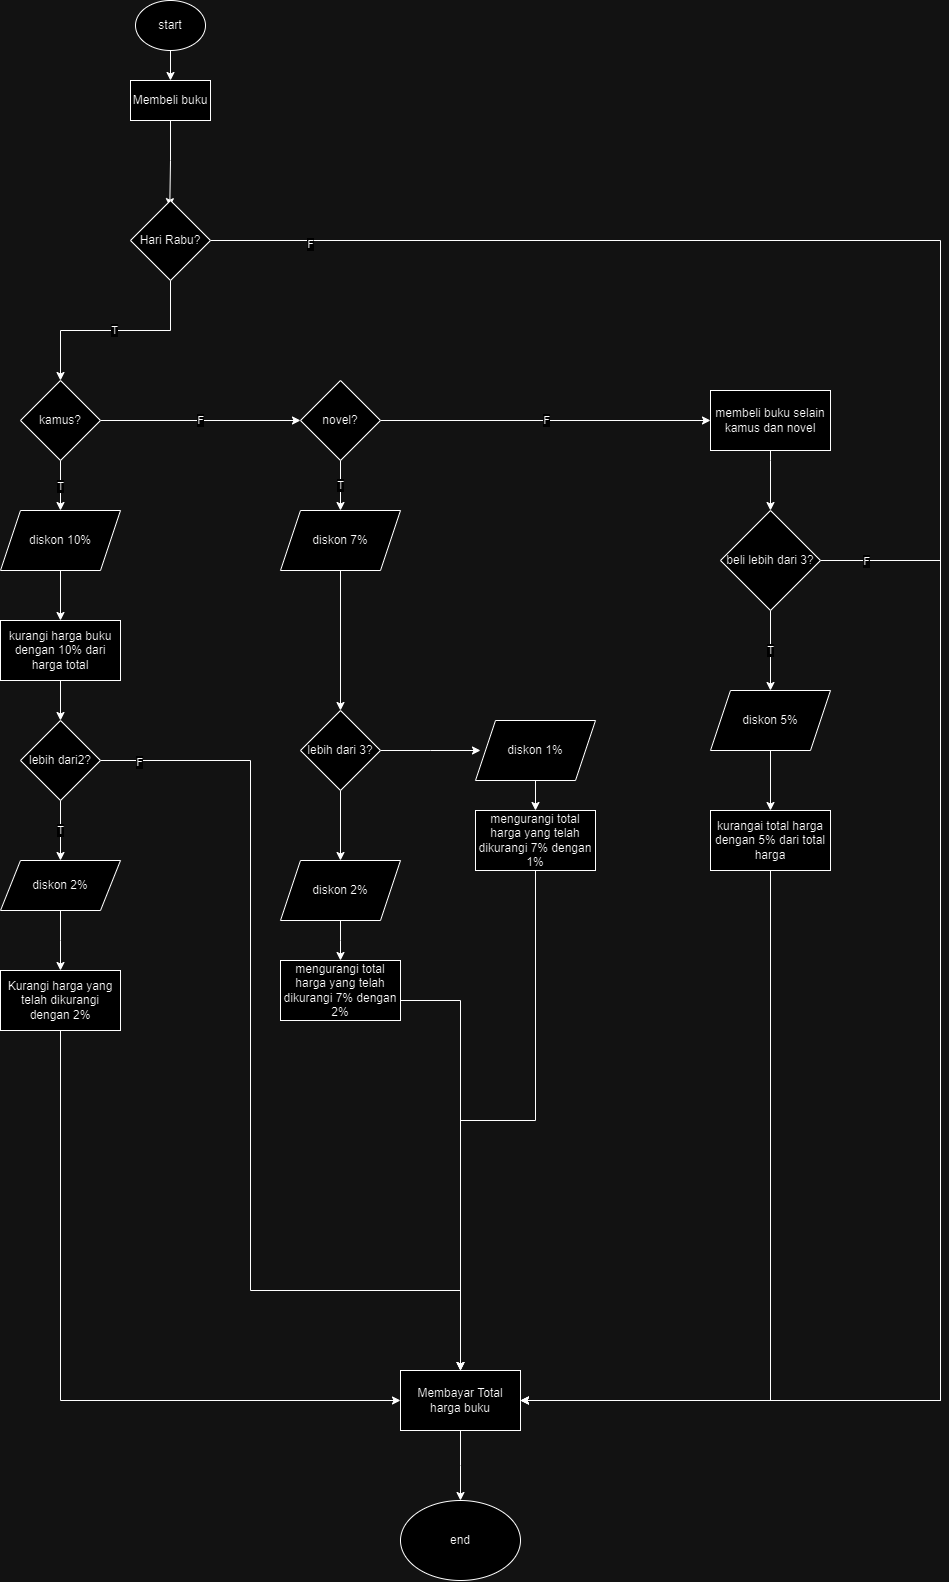

The diagram above was exported from draw.io. Its source (the exported page's mxGraphModel, read from the mxfile embedded in the PNG):
<mxGraphModel dx="2899" dy="1054" grid="1" gridSize="10" guides="1" tooltips="1" connect="1" arrows="1" fold="1" page="1" pageScale="1" pageWidth="850" pageHeight="1100" math="0" shadow="0">
  <root>
    <mxCell id="0" />
    <mxCell id="1" parent="0" />
    <mxCell id="d0dsDxNhtAUR1CVnfRTj-10" value="F" style="edgeStyle=orthogonalEdgeStyle;rounded=0;orthogonalLoop=1;jettySize=auto;html=1;exitX=1;exitY=0.5;exitDx=0;exitDy=0;" parent="1" source="hAwK8bVaCpkIssE21g3q-1" target="hAwK8bVaCpkIssE21g3q-16" edge="1">
      <mxGeometry relative="1" as="geometry" />
    </mxCell>
    <mxCell id="d0dsDxNhtAUR1CVnfRTj-11" value="T" style="edgeStyle=orthogonalEdgeStyle;rounded=0;orthogonalLoop=1;jettySize=auto;html=1;exitX=0.5;exitY=1;exitDx=0;exitDy=0;" parent="1" source="hAwK8bVaCpkIssE21g3q-1" target="hAwK8bVaCpkIssE21g3q-3" edge="1">
      <mxGeometry relative="1" as="geometry" />
    </mxCell>
    <mxCell id="hAwK8bVaCpkIssE21g3q-1" value="kamus?" style="rhombus;whiteSpace=wrap;html=1;" parent="1" vertex="1">
      <mxGeometry x="-30" y="400" width="80" height="80" as="geometry" />
    </mxCell>
    <mxCell id="d0dsDxNhtAUR1CVnfRTj-19" style="edgeStyle=orthogonalEdgeStyle;rounded=0;orthogonalLoop=1;jettySize=auto;html=1;entryX=0.5;entryY=0;entryDx=0;entryDy=0;" parent="1" source="hAwK8bVaCpkIssE21g3q-3" target="d0dsDxNhtAUR1CVnfRTj-18" edge="1">
      <mxGeometry relative="1" as="geometry" />
    </mxCell>
    <mxCell id="hAwK8bVaCpkIssE21g3q-3" value="diskon 10%" style="shape=parallelogram;perimeter=parallelogramPerimeter;whiteSpace=wrap;html=1;fixedSize=1;" parent="1" vertex="1">
      <mxGeometry x="-50" y="530" width="120" height="60" as="geometry" />
    </mxCell>
    <mxCell id="d0dsDxNhtAUR1CVnfRTj-13" value="T" style="edgeStyle=orthogonalEdgeStyle;rounded=0;orthogonalLoop=1;jettySize=auto;html=1;exitX=0.5;exitY=1;exitDx=0;exitDy=0;entryX=0.5;entryY=0;entryDx=0;entryDy=0;" parent="1" source="hAwK8bVaCpkIssE21g3q-5" target="hAwK8bVaCpkIssE21g3q-6" edge="1">
      <mxGeometry relative="1" as="geometry" />
    </mxCell>
    <mxCell id="d0dsDxNhtAUR1CVnfRTj-24" style="edgeStyle=orthogonalEdgeStyle;rounded=0;orthogonalLoop=1;jettySize=auto;html=1;exitX=1;exitY=0.5;exitDx=0;exitDy=0;" parent="1" source="hAwK8bVaCpkIssE21g3q-5" target="d0dsDxNhtAUR1CVnfRTj-5" edge="1">
      <mxGeometry relative="1" as="geometry">
        <Array as="points">
          <mxPoint x="200" y="780" />
          <mxPoint x="200" y="1310" />
        </Array>
      </mxGeometry>
    </mxCell>
    <mxCell id="d0dsDxNhtAUR1CVnfRTj-41" value="F" style="edgeLabel;html=1;align=center;verticalAlign=middle;resizable=0;points=[];" parent="d0dsDxNhtAUR1CVnfRTj-24" connectable="0" vertex="1">
      <mxGeometry x="-0.9204" y="-1" relative="1" as="geometry">
        <mxPoint as="offset" />
      </mxGeometry>
    </mxCell>
    <mxCell id="hAwK8bVaCpkIssE21g3q-5" value="lebih dari2?" style="rhombus;whiteSpace=wrap;html=1;" parent="1" vertex="1">
      <mxGeometry x="-30" y="740" width="80" height="80" as="geometry" />
    </mxCell>
    <mxCell id="d0dsDxNhtAUR1CVnfRTj-21" style="edgeStyle=orthogonalEdgeStyle;rounded=0;orthogonalLoop=1;jettySize=auto;html=1;" parent="1" source="hAwK8bVaCpkIssE21g3q-6" edge="1">
      <mxGeometry relative="1" as="geometry">
        <mxPoint x="10" y="990" as="targetPoint" />
      </mxGeometry>
    </mxCell>
    <mxCell id="hAwK8bVaCpkIssE21g3q-6" value="diskon 2%" style="shape=parallelogram;perimeter=parallelogramPerimeter;whiteSpace=wrap;html=1;fixedSize=1;" parent="1" vertex="1">
      <mxGeometry x="-50" y="880" width="120" height="50" as="geometry" />
    </mxCell>
    <mxCell id="hAwK8bVaCpkIssE21g3q-11" style="edgeStyle=orthogonalEdgeStyle;rounded=0;orthogonalLoop=1;jettySize=auto;html=1;exitX=0.5;exitY=1;exitDx=0;exitDy=0;entryX=0.5;entryY=0;entryDx=0;entryDy=0;" parent="1" source="hAwK8bVaCpkIssE21g3q-9" target="hAwK8bVaCpkIssE21g3q-10" edge="1">
      <mxGeometry relative="1" as="geometry" />
    </mxCell>
    <mxCell id="hAwK8bVaCpkIssE21g3q-9" value="start" style="ellipse;whiteSpace=wrap;html=1;" parent="1" vertex="1">
      <mxGeometry x="85" y="20" width="70" height="50" as="geometry" />
    </mxCell>
    <mxCell id="d0dsDxNhtAUR1CVnfRTj-14" style="edgeStyle=orthogonalEdgeStyle;rounded=0;orthogonalLoop=1;jettySize=auto;html=1;entryX=0.491;entryY=0.077;entryDx=0;entryDy=0;entryPerimeter=0;" parent="1" source="hAwK8bVaCpkIssE21g3q-10" target="d0dsDxNhtAUR1CVnfRTj-3" edge="1">
      <mxGeometry relative="1" as="geometry">
        <mxPoint x="120" y="210" as="targetPoint" />
      </mxGeometry>
    </mxCell>
    <mxCell id="hAwK8bVaCpkIssE21g3q-10" value="Membeli buku" style="rounded=0;whiteSpace=wrap;html=1;" parent="1" vertex="1">
      <mxGeometry x="80" y="100" width="80" height="40" as="geometry" />
    </mxCell>
    <mxCell id="hAwK8bVaCpkIssE21g3q-17" value="T" style="edgeStyle=orthogonalEdgeStyle;rounded=0;orthogonalLoop=1;jettySize=auto;html=1;exitX=0.5;exitY=1;exitDx=0;exitDy=0;" parent="1" source="hAwK8bVaCpkIssE21g3q-16" edge="1">
      <mxGeometry relative="1" as="geometry">
        <mxPoint x="290" y="530" as="targetPoint" />
      </mxGeometry>
    </mxCell>
    <mxCell id="hAwK8bVaCpkIssE21g3q-19" style="edgeStyle=orthogonalEdgeStyle;rounded=0;orthogonalLoop=1;jettySize=auto;html=1;exitX=1;exitY=0.5;exitDx=0;exitDy=0;entryX=1;entryY=0.5;entryDx=0;entryDy=0;" parent="1" source="hAwK8bVaCpkIssE21g3q-16" target="hAwK8bVaCpkIssE21g3q-16" edge="1">
      <mxGeometry relative="1" as="geometry">
        <mxPoint x="420" y="440" as="targetPoint" />
      </mxGeometry>
    </mxCell>
    <mxCell id="hAwK8bVaCpkIssE21g3q-30" value="F" style="edgeStyle=orthogonalEdgeStyle;rounded=0;orthogonalLoop=1;jettySize=auto;html=1;entryX=0;entryY=0.5;entryDx=0;entryDy=0;" parent="1" source="hAwK8bVaCpkIssE21g3q-16" target="hAwK8bVaCpkIssE21g3q-32" edge="1">
      <mxGeometry relative="1" as="geometry">
        <mxPoint x="460" y="440" as="targetPoint" />
      </mxGeometry>
    </mxCell>
    <mxCell id="hAwK8bVaCpkIssE21g3q-16" value="novel?" style="rhombus;whiteSpace=wrap;html=1;" parent="1" vertex="1">
      <mxGeometry x="250" y="400" width="80" height="80" as="geometry" />
    </mxCell>
    <mxCell id="d0dsDxNhtAUR1CVnfRTj-29" style="edgeStyle=orthogonalEdgeStyle;rounded=0;orthogonalLoop=1;jettySize=auto;html=1;entryX=0.5;entryY=0;entryDx=0;entryDy=0;" parent="1" source="hAwK8bVaCpkIssE21g3q-18" target="hAwK8bVaCpkIssE21g3q-22" edge="1">
      <mxGeometry relative="1" as="geometry" />
    </mxCell>
    <mxCell id="hAwK8bVaCpkIssE21g3q-18" value="diskon 7%" style="shape=parallelogram;perimeter=parallelogramPerimeter;whiteSpace=wrap;html=1;fixedSize=1;" parent="1" vertex="1">
      <mxGeometry x="230" y="530" width="120" height="60" as="geometry" />
    </mxCell>
    <mxCell id="hAwK8bVaCpkIssE21g3q-24" style="edgeStyle=orthogonalEdgeStyle;rounded=0;orthogonalLoop=1;jettySize=auto;html=1;exitX=0.5;exitY=1;exitDx=0;exitDy=0;" parent="1" source="hAwK8bVaCpkIssE21g3q-22" target="hAwK8bVaCpkIssE21g3q-23" edge="1">
      <mxGeometry relative="1" as="geometry" />
    </mxCell>
    <mxCell id="hAwK8bVaCpkIssE21g3q-25" style="edgeStyle=orthogonalEdgeStyle;rounded=0;orthogonalLoop=1;jettySize=auto;html=1;exitX=1;exitY=0.5;exitDx=0;exitDy=0;" parent="1" source="hAwK8bVaCpkIssE21g3q-22" edge="1">
      <mxGeometry relative="1" as="geometry">
        <mxPoint x="330.1428571428571" y="770.2857142857143" as="targetPoint" />
      </mxGeometry>
    </mxCell>
    <mxCell id="hAwK8bVaCpkIssE21g3q-26" style="edgeStyle=orthogonalEdgeStyle;rounded=0;orthogonalLoop=1;jettySize=auto;html=1;" parent="1" source="hAwK8bVaCpkIssE21g3q-22" edge="1">
      <mxGeometry relative="1" as="geometry">
        <mxPoint x="430" y="770" as="targetPoint" />
      </mxGeometry>
    </mxCell>
    <mxCell id="hAwK8bVaCpkIssE21g3q-22" value="lebih dari 3?" style="rhombus;whiteSpace=wrap;html=1;" parent="1" vertex="1">
      <mxGeometry x="250" y="730" width="80" height="80" as="geometry" />
    </mxCell>
    <mxCell id="d0dsDxNhtAUR1CVnfRTj-30" style="edgeStyle=orthogonalEdgeStyle;rounded=0;orthogonalLoop=1;jettySize=auto;html=1;" parent="1" source="hAwK8bVaCpkIssE21g3q-23" edge="1">
      <mxGeometry relative="1" as="geometry">
        <mxPoint x="290" y="980" as="targetPoint" />
      </mxGeometry>
    </mxCell>
    <mxCell id="hAwK8bVaCpkIssE21g3q-23" value="diskon 2%" style="shape=parallelogram;perimeter=parallelogramPerimeter;whiteSpace=wrap;html=1;fixedSize=1;" parent="1" vertex="1">
      <mxGeometry x="230" y="880" width="120" height="60" as="geometry" />
    </mxCell>
    <mxCell id="d0dsDxNhtAUR1CVnfRTj-34" style="edgeStyle=orthogonalEdgeStyle;rounded=0;orthogonalLoop=1;jettySize=auto;html=1;entryX=0.5;entryY=0;entryDx=0;entryDy=0;" parent="1" source="hAwK8bVaCpkIssE21g3q-27" target="d0dsDxNhtAUR1CVnfRTj-33" edge="1">
      <mxGeometry relative="1" as="geometry" />
    </mxCell>
    <mxCell id="hAwK8bVaCpkIssE21g3q-27" value="diskon 1%" style="shape=parallelogram;perimeter=parallelogramPerimeter;whiteSpace=wrap;html=1;fixedSize=1;" parent="1" vertex="1">
      <mxGeometry x="425" y="740" width="120" height="60" as="geometry" />
    </mxCell>
    <mxCell id="hAwK8bVaCpkIssE21g3q-40" style="edgeStyle=orthogonalEdgeStyle;rounded=0;orthogonalLoop=1;jettySize=auto;html=1;entryX=0.5;entryY=0;entryDx=0;entryDy=0;" parent="1" source="hAwK8bVaCpkIssE21g3q-32" target="hAwK8bVaCpkIssE21g3q-41" edge="1">
      <mxGeometry relative="1" as="geometry">
        <mxPoint x="670" y="530" as="targetPoint" />
        <Array as="points">
          <mxPoint x="720" y="480" />
          <mxPoint x="720" y="480" />
        </Array>
      </mxGeometry>
    </mxCell>
    <mxCell id="hAwK8bVaCpkIssE21g3q-32" value="membeli buku selain kamus dan novel" style="rounded=0;whiteSpace=wrap;html=1;" parent="1" vertex="1">
      <mxGeometry x="660" y="410" width="120" height="60" as="geometry" />
    </mxCell>
    <mxCell id="hAwK8bVaCpkIssE21g3q-42" value="T" style="edgeStyle=orthogonalEdgeStyle;rounded=0;orthogonalLoop=1;jettySize=auto;html=1;exitX=0.5;exitY=1;exitDx=0;exitDy=0;entryX=0.5;entryY=0;entryDx=0;entryDy=0;" parent="1" source="hAwK8bVaCpkIssE21g3q-41" target="hAwK8bVaCpkIssE21g3q-44" edge="1">
      <mxGeometry relative="1" as="geometry">
        <mxPoint x="669.8571428571429" y="700" as="targetPoint" />
        <Array as="points" />
      </mxGeometry>
    </mxCell>
    <mxCell id="d0dsDxNhtAUR1CVnfRTj-37" style="edgeStyle=orthogonalEdgeStyle;rounded=0;orthogonalLoop=1;jettySize=auto;html=1;entryX=1;entryY=0.5;entryDx=0;entryDy=0;" parent="1" source="hAwK8bVaCpkIssE21g3q-41" target="d0dsDxNhtAUR1CVnfRTj-5" edge="1">
      <mxGeometry relative="1" as="geometry">
        <mxPoint x="850" y="1140" as="targetPoint" />
        <Array as="points">
          <mxPoint x="890" y="580" />
          <mxPoint x="890" y="1420" />
        </Array>
      </mxGeometry>
    </mxCell>
    <mxCell id="d0dsDxNhtAUR1CVnfRTj-39" value="F" style="edgeLabel;html=1;align=center;verticalAlign=middle;resizable=0;points=[];" parent="d0dsDxNhtAUR1CVnfRTj-37" connectable="0" vertex="1">
      <mxGeometry x="-0.9336" y="3" relative="1" as="geometry">
        <mxPoint y="3" as="offset" />
      </mxGeometry>
    </mxCell>
    <mxCell id="hAwK8bVaCpkIssE21g3q-41" value="beli lebih dari 3?" style="rhombus;whiteSpace=wrap;html=1;" parent="1" vertex="1">
      <mxGeometry x="670" y="530" width="100" height="100" as="geometry" />
    </mxCell>
    <mxCell id="d0dsDxNhtAUR1CVnfRTj-26" style="edgeStyle=orthogonalEdgeStyle;rounded=0;orthogonalLoop=1;jettySize=auto;html=1;" parent="1" source="hAwK8bVaCpkIssE21g3q-44" target="d0dsDxNhtAUR1CVnfRTj-27" edge="1">
      <mxGeometry relative="1" as="geometry">
        <mxPoint x="730" y="820" as="targetPoint" />
      </mxGeometry>
    </mxCell>
    <mxCell id="hAwK8bVaCpkIssE21g3q-44" value="diskon 5%" style="shape=parallelogram;perimeter=parallelogramPerimeter;whiteSpace=wrap;html=1;fixedSize=1;" parent="1" vertex="1">
      <mxGeometry x="660" y="710" width="120" height="60" as="geometry" />
    </mxCell>
    <mxCell id="hAwK8bVaCpkIssE21g3q-45" value="end" style="ellipse;whiteSpace=wrap;html=1;" parent="1" vertex="1">
      <mxGeometry x="350" y="1520" width="120" height="80" as="geometry" />
    </mxCell>
    <mxCell id="d0dsDxNhtAUR1CVnfRTj-4" value="T" style="edgeStyle=orthogonalEdgeStyle;rounded=0;orthogonalLoop=1;jettySize=auto;html=1;exitX=0.5;exitY=1;exitDx=0;exitDy=0;entryX=0.5;entryY=0;entryDx=0;entryDy=0;" parent="1" source="d0dsDxNhtAUR1CVnfRTj-3" target="hAwK8bVaCpkIssE21g3q-1" edge="1">
      <mxGeometry relative="1" as="geometry" />
    </mxCell>
    <mxCell id="d0dsDxNhtAUR1CVnfRTj-17" value="" style="edgeStyle=orthogonalEdgeStyle;rounded=0;orthogonalLoop=1;jettySize=auto;html=1;entryX=1;entryY=0.5;entryDx=0;entryDy=0;" parent="1" source="d0dsDxNhtAUR1CVnfRTj-3" target="d0dsDxNhtAUR1CVnfRTj-5" edge="1">
      <mxGeometry relative="1" as="geometry">
        <mxPoint x="750" y="1032" as="targetPoint" />
        <Array as="points">
          <mxPoint x="890" y="260" />
          <mxPoint x="890" y="1420" />
        </Array>
        <mxPoint as="offset" />
      </mxGeometry>
    </mxCell>
    <mxCell id="d0dsDxNhtAUR1CVnfRTj-40" value="F" style="edgeLabel;html=1;align=center;verticalAlign=middle;resizable=0;points=[];" parent="d0dsDxNhtAUR1CVnfRTj-17" connectable="0" vertex="1">
      <mxGeometry x="-0.9129" y="-3" relative="1" as="geometry">
        <mxPoint x="-1" as="offset" />
      </mxGeometry>
    </mxCell>
    <mxCell id="d0dsDxNhtAUR1CVnfRTj-3" value="Hari Rabu?" style="rhombus;whiteSpace=wrap;html=1;" parent="1" vertex="1">
      <mxGeometry x="80" y="220" width="80" height="80" as="geometry" />
    </mxCell>
    <mxCell id="d0dsDxNhtAUR1CVnfRTj-6" style="edgeStyle=orthogonalEdgeStyle;rounded=0;orthogonalLoop=1;jettySize=auto;html=1;entryX=0.5;entryY=0;entryDx=0;entryDy=0;" parent="1" source="d0dsDxNhtAUR1CVnfRTj-5" edge="1">
      <mxGeometry relative="1" as="geometry">
        <mxPoint x="410" y="1520" as="targetPoint" />
      </mxGeometry>
    </mxCell>
    <mxCell id="d0dsDxNhtAUR1CVnfRTj-5" value="Membayar Total harga buku" style="rounded=0;whiteSpace=wrap;html=1;" parent="1" vertex="1">
      <mxGeometry x="350" y="1390" width="120" height="60" as="geometry" />
    </mxCell>
    <mxCell id="d0dsDxNhtAUR1CVnfRTj-7" style="edgeStyle=orthogonalEdgeStyle;rounded=0;orthogonalLoop=1;jettySize=auto;html=1;exitX=0.5;exitY=1;exitDx=0;exitDy=0;" parent="1" edge="1">
      <mxGeometry relative="1" as="geometry">
        <mxPoint x="5" y="580" as="sourcePoint" />
        <mxPoint x="5" y="580" as="targetPoint" />
      </mxGeometry>
    </mxCell>
    <mxCell id="d0dsDxNhtAUR1CVnfRTj-20" style="edgeStyle=orthogonalEdgeStyle;rounded=0;orthogonalLoop=1;jettySize=auto;html=1;exitX=0.5;exitY=1;exitDx=0;exitDy=0;entryX=0.5;entryY=0;entryDx=0;entryDy=0;" parent="1" source="d0dsDxNhtAUR1CVnfRTj-18" target="hAwK8bVaCpkIssE21g3q-5" edge="1">
      <mxGeometry relative="1" as="geometry" />
    </mxCell>
    <mxCell id="d0dsDxNhtAUR1CVnfRTj-18" value="kurangi harga buku dengan 10% dari harga total" style="rounded=0;whiteSpace=wrap;html=1;" parent="1" vertex="1">
      <mxGeometry x="-50" y="640" width="120" height="60" as="geometry" />
    </mxCell>
    <mxCell id="d0dsDxNhtAUR1CVnfRTj-23" style="edgeStyle=orthogonalEdgeStyle;rounded=0;orthogonalLoop=1;jettySize=auto;html=1;entryX=0;entryY=0.5;entryDx=0;entryDy=0;" parent="1" source="d0dsDxNhtAUR1CVnfRTj-22" target="d0dsDxNhtAUR1CVnfRTj-5" edge="1">
      <mxGeometry relative="1" as="geometry">
        <Array as="points">
          <mxPoint x="10" y="1420" />
        </Array>
      </mxGeometry>
    </mxCell>
    <mxCell id="d0dsDxNhtAUR1CVnfRTj-22" value="Kurangi harga yang telah dikurangi dengan 2%" style="rounded=0;whiteSpace=wrap;html=1;" parent="1" vertex="1">
      <mxGeometry x="-50" y="990" width="120" height="60" as="geometry" />
    </mxCell>
    <mxCell id="d0dsDxNhtAUR1CVnfRTj-44" style="edgeStyle=orthogonalEdgeStyle;rounded=0;orthogonalLoop=1;jettySize=auto;html=1;entryX=1;entryY=0.5;entryDx=0;entryDy=0;" parent="1" source="d0dsDxNhtAUR1CVnfRTj-27" target="d0dsDxNhtAUR1CVnfRTj-5" edge="1">
      <mxGeometry relative="1" as="geometry">
        <Array as="points">
          <mxPoint x="720" y="1420" />
        </Array>
      </mxGeometry>
    </mxCell>
    <mxCell id="d0dsDxNhtAUR1CVnfRTj-27" value="kurangai total harga dengan 5% dari total harga" style="rounded=0;whiteSpace=wrap;html=1;" parent="1" vertex="1">
      <mxGeometry x="660" y="830" width="120" height="60" as="geometry" />
    </mxCell>
    <mxCell id="d0dsDxNhtAUR1CVnfRTj-32" style="edgeStyle=orthogonalEdgeStyle;rounded=0;orthogonalLoop=1;jettySize=auto;html=1;" parent="1" source="d0dsDxNhtAUR1CVnfRTj-31" target="d0dsDxNhtAUR1CVnfRTj-5" edge="1">
      <mxGeometry relative="1" as="geometry">
        <Array as="points">
          <mxPoint x="410" y="1020" />
        </Array>
      </mxGeometry>
    </mxCell>
    <mxCell id="d0dsDxNhtAUR1CVnfRTj-31" value="mengurangi total harga yang telah dikurangi 7% dengan 2%" style="rounded=0;whiteSpace=wrap;html=1;" parent="1" vertex="1">
      <mxGeometry x="230" y="980" width="120" height="60" as="geometry" />
    </mxCell>
    <mxCell id="d0dsDxNhtAUR1CVnfRTj-36" style="edgeStyle=orthogonalEdgeStyle;rounded=0;orthogonalLoop=1;jettySize=auto;html=1;exitX=0.5;exitY=1;exitDx=0;exitDy=0;entryX=0.5;entryY=0;entryDx=0;entryDy=0;" parent="1" source="d0dsDxNhtAUR1CVnfRTj-33" target="d0dsDxNhtAUR1CVnfRTj-5" edge="1">
      <mxGeometry relative="1" as="geometry" />
    </mxCell>
    <mxCell id="d0dsDxNhtAUR1CVnfRTj-33" value="mengurangi total harga yang telah dikurangi 7% dengan 1%" style="rounded=0;whiteSpace=wrap;html=1;" parent="1" vertex="1">
      <mxGeometry x="425" y="830" width="120" height="60" as="geometry" />
    </mxCell>
  </root>
</mxGraphModel>